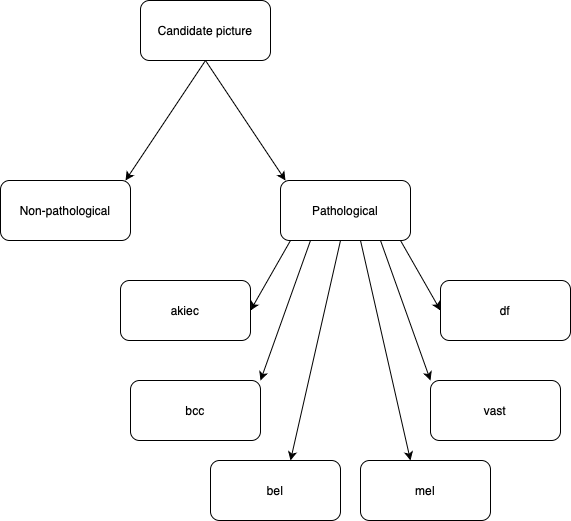

The diagram above was exported from draw.io. Its source (the exported page's mxGraphModel, read from the mxfile embedded in the PNG):
<mxGraphModel dx="1152" dy="665" grid="1" gridSize="10" guides="1" tooltips="1" connect="1" arrows="1" fold="1" page="1" pageScale="1" pageWidth="850" pageHeight="1100" math="0" shadow="0">
  <root>
    <mxCell id="0" />
    <mxCell id="1" parent="0" />
    <mxCell id="h-WqpfFm6d8J1OkZMi-W-1" value="Candidate picture" style="rounded=1;whiteSpace=wrap;html=1;" vertex="1" parent="1">
      <mxGeometry x="380" y="60" width="130" height="60" as="geometry" />
    </mxCell>
    <mxCell id="h-WqpfFm6d8J1OkZMi-W-2" value="" style="endArrow=classic;html=1;rounded=0;" edge="1" parent="1">
      <mxGeometry width="50" height="50" relative="1" as="geometry">
        <mxPoint x="445" y="120" as="sourcePoint" />
        <mxPoint x="365" y="240" as="targetPoint" />
        <Array as="points" />
      </mxGeometry>
    </mxCell>
    <mxCell id="h-WqpfFm6d8J1OkZMi-W-3" value="" style="endArrow=classic;html=1;rounded=0;" edge="1" parent="1">
      <mxGeometry width="50" height="50" relative="1" as="geometry">
        <mxPoint x="445" y="120" as="sourcePoint" />
        <mxPoint x="525" y="240" as="targetPoint" />
        <Array as="points" />
      </mxGeometry>
    </mxCell>
    <mxCell id="h-WqpfFm6d8J1OkZMi-W-4" value="Non-pathological" style="rounded=1;whiteSpace=wrap;html=1;" vertex="1" parent="1">
      <mxGeometry x="240" y="240" width="130" height="60" as="geometry" />
    </mxCell>
    <mxCell id="h-WqpfFm6d8J1OkZMi-W-5" value="Pathological" style="rounded=1;whiteSpace=wrap;html=1;" vertex="1" parent="1">
      <mxGeometry x="520" y="240" width="130" height="60" as="geometry" />
    </mxCell>
    <mxCell id="h-WqpfFm6d8J1OkZMi-W-6" value="" style="endArrow=classic;html=1;rounded=0;" edge="1" parent="1">
      <mxGeometry width="50" height="50" relative="1" as="geometry">
        <mxPoint x="530" y="300" as="sourcePoint" />
        <mxPoint x="490" y="370" as="targetPoint" />
      </mxGeometry>
    </mxCell>
    <mxCell id="h-WqpfFm6d8J1OkZMi-W-7" value="" style="endArrow=classic;html=1;rounded=0;" edge="1" parent="1">
      <mxGeometry width="50" height="50" relative="1" as="geometry">
        <mxPoint x="550" y="300" as="sourcePoint" />
        <mxPoint x="500" y="440" as="targetPoint" />
      </mxGeometry>
    </mxCell>
    <mxCell id="h-WqpfFm6d8J1OkZMi-W-8" value="" style="endArrow=classic;html=1;rounded=0;" edge="1" parent="1">
      <mxGeometry width="50" height="50" relative="1" as="geometry">
        <mxPoint x="580" y="300" as="sourcePoint" />
        <mxPoint x="530" y="520" as="targetPoint" />
      </mxGeometry>
    </mxCell>
    <mxCell id="h-WqpfFm6d8J1OkZMi-W-9" value="" style="endArrow=classic;html=1;rounded=0;" edge="1" parent="1">
      <mxGeometry width="50" height="50" relative="1" as="geometry">
        <mxPoint x="600" y="300" as="sourcePoint" />
        <mxPoint x="650" y="520" as="targetPoint" />
      </mxGeometry>
    </mxCell>
    <mxCell id="h-WqpfFm6d8J1OkZMi-W-10" value="" style="endArrow=classic;html=1;rounded=0;" edge="1" parent="1">
      <mxGeometry width="50" height="50" relative="1" as="geometry">
        <mxPoint x="620" y="300" as="sourcePoint" />
        <mxPoint x="670" y="440" as="targetPoint" />
      </mxGeometry>
    </mxCell>
    <mxCell id="h-WqpfFm6d8J1OkZMi-W-11" value="" style="endArrow=classic;html=1;rounded=0;" edge="1" parent="1">
      <mxGeometry width="50" height="50" relative="1" as="geometry">
        <mxPoint x="640" y="300" as="sourcePoint" />
        <mxPoint x="680" y="370" as="targetPoint" />
      </mxGeometry>
    </mxCell>
    <mxCell id="h-WqpfFm6d8J1OkZMi-W-13" value="akiec" style="rounded=1;whiteSpace=wrap;html=1;" vertex="1" parent="1">
      <mxGeometry x="360" y="340" width="130" height="60" as="geometry" />
    </mxCell>
    <mxCell id="h-WqpfFm6d8J1OkZMi-W-14" value="bcc" style="rounded=1;whiteSpace=wrap;html=1;" vertex="1" parent="1">
      <mxGeometry x="370" y="440" width="130" height="60" as="geometry" />
    </mxCell>
    <mxCell id="h-WqpfFm6d8J1OkZMi-W-15" value="bel" style="rounded=1;whiteSpace=wrap;html=1;" vertex="1" parent="1">
      <mxGeometry x="450" y="520" width="130" height="60" as="geometry" />
    </mxCell>
    <mxCell id="h-WqpfFm6d8J1OkZMi-W-16" value="mel" style="rounded=1;whiteSpace=wrap;html=1;" vertex="1" parent="1">
      <mxGeometry x="600" y="520" width="130" height="60" as="geometry" />
    </mxCell>
    <mxCell id="h-WqpfFm6d8J1OkZMi-W-17" value="vast" style="rounded=1;whiteSpace=wrap;html=1;" vertex="1" parent="1">
      <mxGeometry x="670" y="440" width="130" height="60" as="geometry" />
    </mxCell>
    <mxCell id="h-WqpfFm6d8J1OkZMi-W-18" value="df" style="rounded=1;whiteSpace=wrap;html=1;" vertex="1" parent="1">
      <mxGeometry x="680" y="340" width="130" height="60" as="geometry" />
    </mxCell>
  </root>
</mxGraphModel>